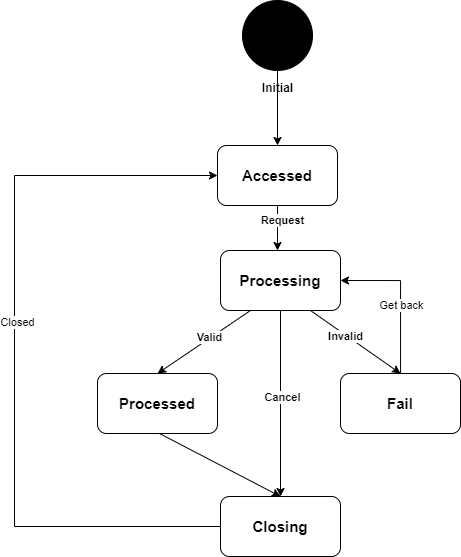

The diagram above was exported from draw.io. Its source (the exported page's mxGraphModel, read from the mxfile embedded in the PNG):
<mxGraphModel dx="1235" dy="1755" grid="1" gridSize="10" guides="1" tooltips="1" connect="1" arrows="1" fold="1" page="1" pageScale="1" pageWidth="850" pageHeight="1100" math="0" shadow="0">
  <root>
    <mxCell id="0" />
    <mxCell id="1" parent="0" />
    <mxCell id="pkVlc1Nf02mfLn8VDxN4-1" value="&lt;b&gt;&lt;font style=&quot;font-size: 15px;&quot;&gt;Closing&lt;/font&gt;&lt;/b&gt;" style="rounded=1;whiteSpace=wrap;html=1;" vertex="1" parent="1">
      <mxGeometry x="396" y="-142" width="120" height="60" as="geometry" />
    </mxCell>
    <mxCell id="pkVlc1Nf02mfLn8VDxN4-3" value="&lt;b&gt;&lt;font style=&quot;font-size: 15px;&quot;&gt;Processed&lt;/font&gt;&lt;/b&gt;" style="rounded=1;whiteSpace=wrap;html=1;" vertex="1" parent="1">
      <mxGeometry x="273" y="-265" width="120" height="60" as="geometry" />
    </mxCell>
    <mxCell id="sXkz3yDPw1lSK92wD9cj-1" value="" style="edgeStyle=orthogonalEdgeStyle;rounded=0;orthogonalLoop=1;jettySize=auto;html=1;" edge="1" parent="1" source="0W2TFEBVAldH7yRwS6TO-3" target="0W2TFEBVAldH7yRwS6TO-5">
      <mxGeometry relative="1" as="geometry">
        <Array as="points">
          <mxPoint x="453" y="-400" />
          <mxPoint x="453" y="-400" />
        </Array>
      </mxGeometry>
    </mxCell>
    <mxCell id="pkVlc1Nf02mfLn8VDxN4-11" value="Request" style="edgeLabel;html=1;align=center;verticalAlign=middle;resizable=0;points=[];fontStyle=1" connectable="0" vertex="1" parent="sXkz3yDPw1lSK92wD9cj-1">
      <mxGeometry x="-0.3714" y="4" relative="1" as="geometry">
        <mxPoint as="offset" />
      </mxGeometry>
    </mxCell>
    <mxCell id="0W2TFEBVAldH7yRwS6TO-3" value="&lt;font size=&quot;1&quot; face=&quot;Arial, sans-serif&quot;&gt;&lt;span style=&quot;white-space-collapse: preserve;&quot;&gt;&lt;b style=&quot;font-size: 15px;&quot;&gt;Accessed&lt;/b&gt;&lt;/span&gt;&lt;/font&gt;" style="rounded=1;whiteSpace=wrap;html=1;" vertex="1" parent="1">
      <mxGeometry x="393" y="-493" width="120" height="60" as="geometry" />
    </mxCell>
    <mxCell id="pkVlc1Nf02mfLn8VDxN4-12" style="edgeStyle=orthogonalEdgeStyle;rounded=0;orthogonalLoop=1;jettySize=auto;html=1;entryX=0.5;entryY=0;entryDx=0;entryDy=0;" edge="1" parent="1" source="0W2TFEBVAldH7yRwS6TO-5" target="pkVlc1Nf02mfLn8VDxN4-1">
      <mxGeometry relative="1" as="geometry" />
    </mxCell>
    <mxCell id="pkVlc1Nf02mfLn8VDxN4-13" value="Cancel" style="edgeLabel;html=1;align=center;verticalAlign=middle;resizable=0;points=[];fontStyle=1" connectable="0" vertex="1" parent="pkVlc1Nf02mfLn8VDxN4-12">
      <mxGeometry x="-0.0722" y="1" relative="1" as="geometry">
        <mxPoint y="1" as="offset" />
      </mxGeometry>
    </mxCell>
    <mxCell id="0W2TFEBVAldH7yRwS6TO-5" value="&lt;b&gt;&lt;font style=&quot;font-size: 15px;&quot;&gt;Processing&lt;/font&gt;&lt;/b&gt;" style="rounded=1;whiteSpace=wrap;html=1;" vertex="1" parent="1">
      <mxGeometry x="396" y="-388" width="120" height="60" as="geometry" />
    </mxCell>
    <mxCell id="0W2TFEBVAldH7yRwS6TO-4" value="" style="endArrow=classic;html=1;rounded=0;entryX=0.5;entryY=0;entryDx=0;entryDy=0;" edge="1" parent="1" source="0W2TFEBVAldH7yRwS6TO-1" target="0W2TFEBVAldH7yRwS6TO-3">
      <mxGeometry width="50" height="50" relative="1" as="geometry">
        <mxPoint x="452" y="-563" as="sourcePoint" />
        <mxPoint x="502" y="-613" as="targetPoint" />
      </mxGeometry>
    </mxCell>
    <mxCell id="0W2TFEBVAldH7yRwS6TO-1" value="" style="ellipse;whiteSpace=wrap;html=1;aspect=fixed;labelBackgroundColor=#000000;textShadow=0;fillColor=#000000;" vertex="1" parent="1">
      <mxGeometry x="418" y="-638" width="70" height="70" as="geometry" />
    </mxCell>
    <mxCell id="0W2TFEBVAldH7yRwS6TO-2" value="Initial" style="text;html=1;align=center;verticalAlign=middle;resizable=0;points=[];autosize=1;strokeColor=none;fillColor=none;fontStyle=1" vertex="1" parent="1">
      <mxGeometry x="430" y="-563" width="46" height="26" as="geometry" />
    </mxCell>
    <mxCell id="pkVlc1Nf02mfLn8VDxN4-4" style="edgeStyle=orthogonalEdgeStyle;rounded=0;orthogonalLoop=1;jettySize=auto;html=1;entryX=1;entryY=0.5;entryDx=0;entryDy=0;" edge="1" parent="1" source="0W2TFEBVAldH7yRwS6TO-6" target="0W2TFEBVAldH7yRwS6TO-5">
      <mxGeometry relative="1" as="geometry" />
    </mxCell>
    <mxCell id="i1AIInM0e3k1Gt7rrYTz-1" value="Get back" style="edgeLabel;html=1;align=center;verticalAlign=middle;resizable=0;points=[];" vertex="1" connectable="0" parent="pkVlc1Nf02mfLn8VDxN4-4">
      <mxGeometry x="-0.1126" relative="1" as="geometry">
        <mxPoint as="offset" />
      </mxGeometry>
    </mxCell>
    <mxCell id="0W2TFEBVAldH7yRwS6TO-6" value="&lt;font style=&quot;font-size: 15px;&quot;&gt;&lt;b&gt;Fail&lt;/b&gt;&lt;/font&gt;" style="rounded=1;whiteSpace=wrap;html=1;" vertex="1" parent="1">
      <mxGeometry x="516" y="-265" width="120" height="60" as="geometry" />
    </mxCell>
    <mxCell id="pkVlc1Nf02mfLn8VDxN4-5" value="" style="endArrow=classic;html=1;rounded=0;exitX=0.25;exitY=1;exitDx=0;exitDy=0;entryX=0.5;entryY=0;entryDx=0;entryDy=0;" edge="1" parent="1" source="0W2TFEBVAldH7yRwS6TO-5" target="pkVlc1Nf02mfLn8VDxN4-3">
      <mxGeometry width="50" height="50" relative="1" as="geometry">
        <mxPoint x="230" y="-310" as="sourcePoint" />
        <mxPoint x="350" y="-340" as="targetPoint" />
      </mxGeometry>
    </mxCell>
    <mxCell id="sXkz3yDPw1lSK92wD9cj-3" value="Valid" style="edgeLabel;html=1;align=center;verticalAlign=middle;resizable=0;points=[];fontStyle=1" connectable="0" vertex="1" parent="pkVlc1Nf02mfLn8VDxN4-5">
      <mxGeometry x="-0.13" y="-1" relative="1" as="geometry">
        <mxPoint as="offset" />
      </mxGeometry>
    </mxCell>
    <mxCell id="pkVlc1Nf02mfLn8VDxN4-6" value="" style="endArrow=classic;html=1;rounded=0;exitX=0.75;exitY=1;exitDx=0;exitDy=0;entryX=0.5;entryY=0;entryDx=0;entryDy=0;" edge="1" parent="1" source="0W2TFEBVAldH7yRwS6TO-5" target="0W2TFEBVAldH7yRwS6TO-6">
      <mxGeometry width="50" height="50" relative="1" as="geometry">
        <mxPoint x="260" y="-333" as="sourcePoint" />
        <mxPoint x="310" y="-383" as="targetPoint" />
      </mxGeometry>
    </mxCell>
    <mxCell id="pkVlc1Nf02mfLn8VDxN4-9" value="Invalid" style="edgeLabel;html=1;align=center;verticalAlign=middle;resizable=0;points=[];fontStyle=1" connectable="0" vertex="1" parent="pkVlc1Nf02mfLn8VDxN4-6">
      <mxGeometry x="-0.2057" y="-2" relative="1" as="geometry">
        <mxPoint y="-1" as="offset" />
      </mxGeometry>
    </mxCell>
    <mxCell id="sXkz3yDPw1lSK92wD9cj-2" value="" style="endArrow=classic;html=1;rounded=0;entryX=0.5;entryY=0;entryDx=0;entryDy=0;" edge="1" parent="1" target="pkVlc1Nf02mfLn8VDxN4-1">
      <mxGeometry width="50" height="50" relative="1" as="geometry">
        <mxPoint x="335" y="-205" as="sourcePoint" />
        <mxPoint x="385" y="-255" as="targetPoint" />
      </mxGeometry>
    </mxCell>
    <mxCell id="LWBo2k0BTEznQ4Jpp7gA-1" value="" style="endArrow=classic;html=1;rounded=0;exitX=0;exitY=0.5;exitDx=0;exitDy=0;entryX=0;entryY=0.5;entryDx=0;entryDy=0;" edge="1" parent="1" source="pkVlc1Nf02mfLn8VDxN4-1" target="0W2TFEBVAldH7yRwS6TO-3">
      <mxGeometry width="50" height="50" relative="1" as="geometry">
        <mxPoint x="390" y="-260" as="sourcePoint" />
        <mxPoint x="440" y="-310" as="targetPoint" />
        <Array as="points">
          <mxPoint x="190" y="-112" />
          <mxPoint x="190" y="-463" />
        </Array>
      </mxGeometry>
    </mxCell>
    <mxCell id="6W4afiWCAaNvdrK19zfD-1" value="Closed" style="edgeLabel;html=1;align=center;verticalAlign=middle;resizable=0;points=[];" vertex="1" connectable="0" parent="LWBo2k0BTEznQ4Jpp7gA-1">
      <mxGeometry x="0.08" y="-2" relative="1" as="geometry">
        <mxPoint as="offset" />
      </mxGeometry>
    </mxCell>
  </root>
</mxGraphModel>